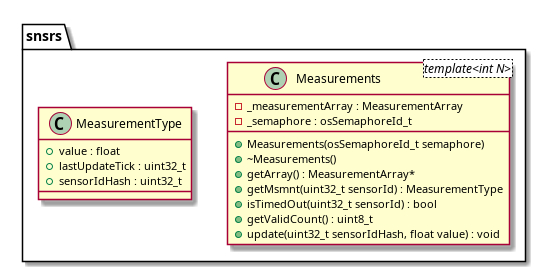

The diagram above was rendered by PlantUML. Its source (embedded in the PNG):
@startuml






namespace snsrs {
	class Measurements <template<int N>> {
		+Measurements(osSemaphoreId_t semaphore)
		+~Measurements()
		-_measurementArray : MeasurementArray
		+getArray() : MeasurementArray*
		+getMsmnt(uint32_t sensorId) : MeasurementType
		+isTimedOut(uint32_t sensorId) : bool
		-_semaphore : osSemaphoreId_t
		+getValidCount() : uint8_t
		+update(uint32_t sensorIdHash, float value) : void
	}

	class MeasurementType {
		+value : float
		+lastUpdateTick : uint32_t
		+sensorIdHash : uint32_t
	}
}






















@enduml